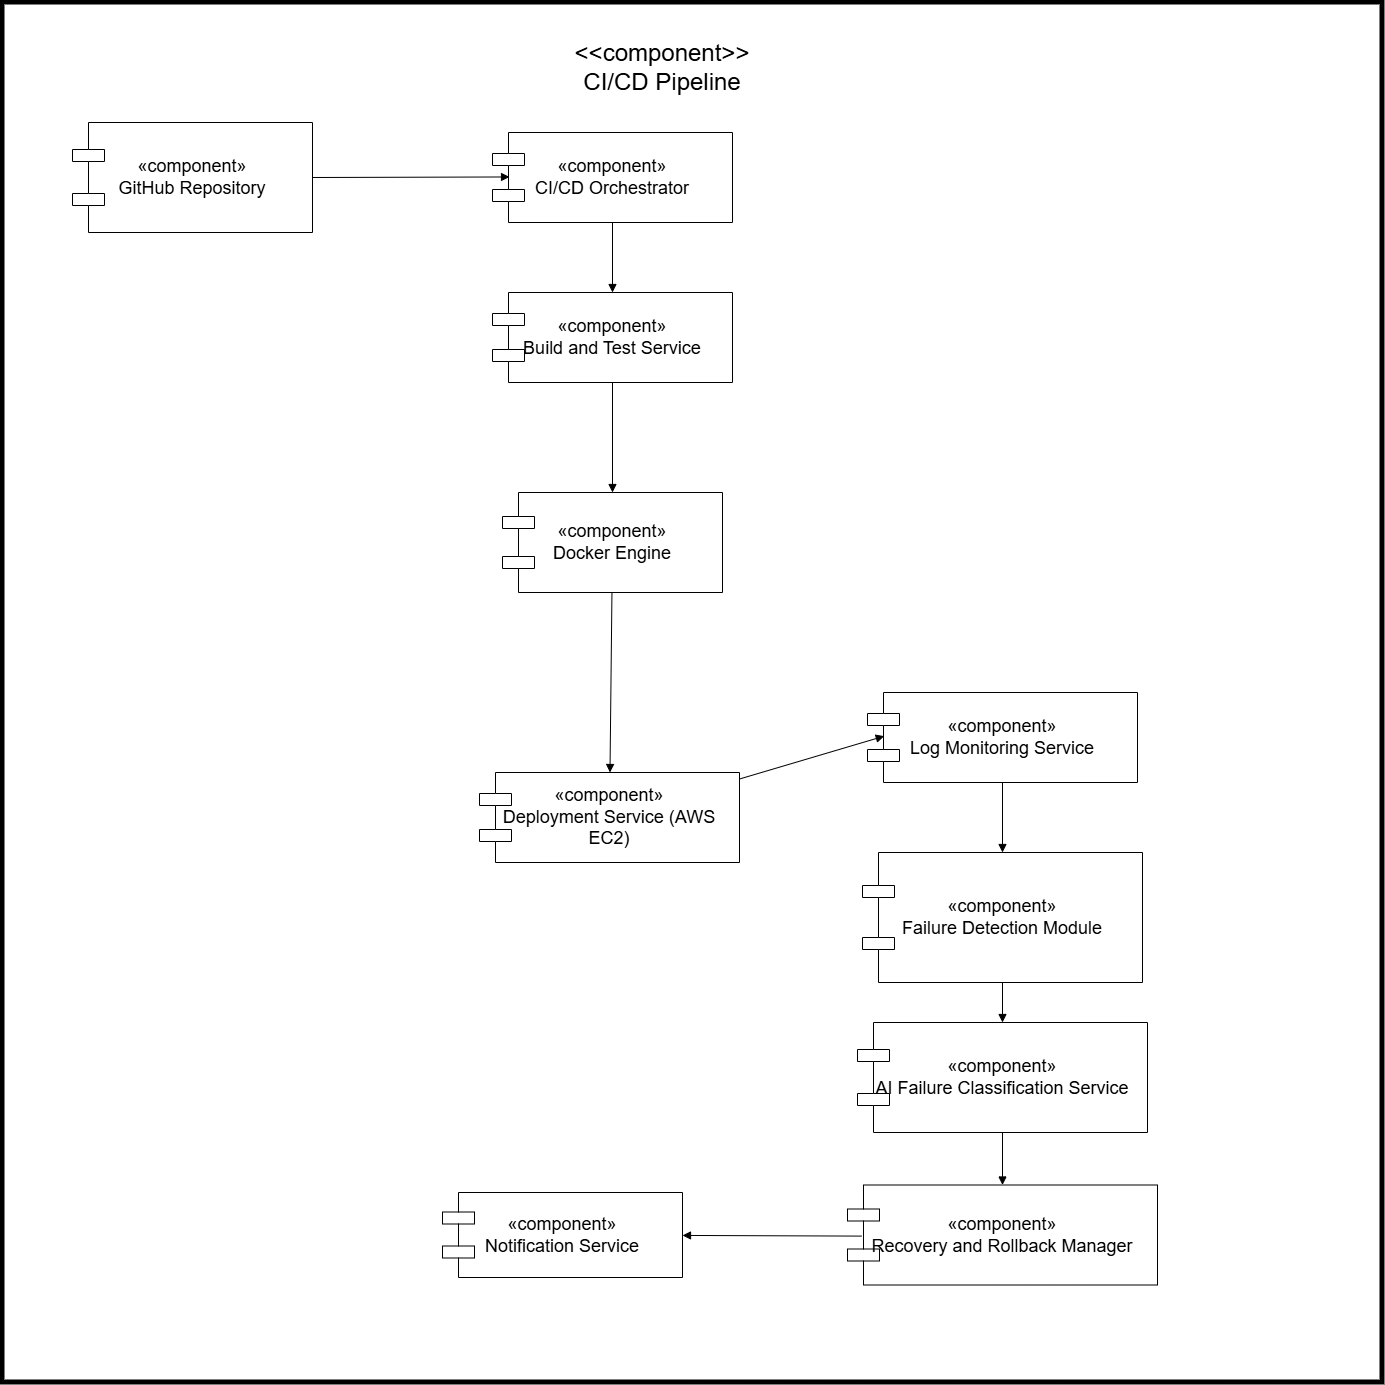

The diagram above was exported from draw.io. Its source (the exported page's mxGraphModel, read from the mxfile embedded in the PNG):
<mxGraphModel dx="2316" dy="1171" grid="1" gridSize="10" guides="1" tooltips="1" connect="1" arrows="1" fold="1" page="1" pageScale="1" pageWidth="827" pageHeight="1169" math="0" shadow="0">
  <root>
    <mxCell id="0" />
    <mxCell id="1" parent="0" />
    <mxCell id="6Hi4TeuhlGU4wvcPDBzx-34" parent="1" style="whiteSpace=wrap;html=1;aspect=fixed;fillStyle=auto;strokeColor=light-dark(#000000, #996500);strokeWidth=5;align=center;verticalAlign=middle;fontFamily=Helvetica;fontSize=12;fontColor=default;fillColor=#FFFFFF;gradientColor=none;" value="" vertex="1">
      <mxGeometry height="1380" width="1380" x="80" y="220" as="geometry" />
    </mxCell>
    <mxCell id="6Hi4TeuhlGU4wvcPDBzx-35" parent="1" style="shape=component;whiteSpace=wrap;html=1;" value="&lt;font style=&quot;font-size: 18px;&quot;&gt;«component»&lt;br&gt;GitHub Repository&lt;/font&gt;" vertex="1">
      <mxGeometry height="110" width="240" x="150" y="340" as="geometry" />
    </mxCell>
    <mxCell id="6Hi4TeuhlGU4wvcPDBzx-36" parent="1" style="shape=component;whiteSpace=wrap;html=1;" value="&lt;font style=&quot;font-size: 18px;&quot;&gt;«component»&lt;br&gt;CI/CD Orchestrator&lt;/font&gt;" vertex="1">
      <mxGeometry height="90" width="240" x="570" y="350" as="geometry" />
    </mxCell>
    <mxCell id="6Hi4TeuhlGU4wvcPDBzx-37" parent="1" style="shape=component;whiteSpace=wrap;html=1;" value="&lt;font style=&quot;font-size: 18px;&quot;&gt;«component»&lt;br&gt;Build and Test Service&lt;/font&gt;" vertex="1">
      <mxGeometry height="90" width="240" x="570" y="510" as="geometry" />
    </mxCell>
    <mxCell id="6Hi4TeuhlGU4wvcPDBzx-38" parent="1" style="shape=component;whiteSpace=wrap;html=1;fillColor=none;" value="&lt;font style=&quot;font-size: 18px;&quot;&gt;«component»&lt;br&gt;Docker Engine&lt;/font&gt;" vertex="1">
      <mxGeometry height="100" width="220" x="580" y="710" as="geometry" />
    </mxCell>
    <mxCell id="6Hi4TeuhlGU4wvcPDBzx-39" parent="1" style="shape=component;whiteSpace=wrap;html=1;" value="&lt;font style=&quot;font-size: 18px;&quot;&gt;«component»&lt;br&gt;Deployment Service (AWS EC2)&lt;/font&gt;" vertex="1">
      <mxGeometry height="90" width="260" x="557" y="990" as="geometry" />
    </mxCell>
    <mxCell id="6Hi4TeuhlGU4wvcPDBzx-40" parent="1" style="shape=component;whiteSpace=wrap;html=1;" value="&lt;font style=&quot;font-size: 18px;&quot;&gt;«component»&lt;br&gt;Log Monitoring Service&lt;/font&gt;" vertex="1">
      <mxGeometry height="90" width="270" x="945" y="910" as="geometry" />
    </mxCell>
    <mxCell id="6Hi4TeuhlGU4wvcPDBzx-41" parent="1" style="shape=component;whiteSpace=wrap;html=1;" value="&lt;font style=&quot;font-size: 18px;&quot;&gt;«component»&lt;br&gt;Failure Detection Module&lt;/font&gt;" vertex="1">
      <mxGeometry height="130" width="280" x="940" y="1070" as="geometry" />
    </mxCell>
    <mxCell id="6Hi4TeuhlGU4wvcPDBzx-42" parent="1" style="shape=component;whiteSpace=wrap;html=1;" value="&lt;font style=&quot;font-size: 18px;&quot;&gt;«component»&lt;br&gt;AI Failure Classification Service&lt;/font&gt;" vertex="1">
      <mxGeometry height="110" width="290" x="935" y="1240" as="geometry" />
    </mxCell>
    <mxCell id="6Hi4TeuhlGU4wvcPDBzx-43" parent="1" style="shape=component;whiteSpace=wrap;html=1;" value="&lt;font style=&quot;font-size: 18px;&quot;&gt;«component»&lt;br&gt;Recovery and Rollback Manager&lt;/font&gt;" vertex="1">
      <mxGeometry height="100" width="310" x="925" y="1402.5" as="geometry" />
    </mxCell>
    <mxCell id="6Hi4TeuhlGU4wvcPDBzx-44" parent="1" style="shape=component;whiteSpace=wrap;html=1;" value="&lt;font style=&quot;font-size: 18px;&quot;&gt;«component»&lt;br&gt;Notification Service&lt;/font&gt;" vertex="1">
      <mxGeometry height="85" width="240" x="520" y="1410" as="geometry" />
    </mxCell>
    <mxCell id="6Hi4TeuhlGU4wvcPDBzx-45" edge="1" parent="1" source="6Hi4TeuhlGU4wvcPDBzx-35" style="endArrow=block;exitX=1;exitY=0.5;exitDx=0;exitDy=0;entryX=0.071;entryY=0.494;entryDx=0;entryDy=0;entryPerimeter=0;" target="6Hi4TeuhlGU4wvcPDBzx-36">
      <mxGeometry relative="1" as="geometry">
        <mxPoint x="400" y="393.75" as="sourcePoint" />
        <mxPoint x="580" y="394" as="targetPoint" />
      </mxGeometry>
    </mxCell>
    <mxCell id="6Hi4TeuhlGU4wvcPDBzx-46" edge="1" parent="1" source="6Hi4TeuhlGU4wvcPDBzx-36" style="endArrow=block;" target="6Hi4TeuhlGU4wvcPDBzx-37">
      <mxGeometry relative="1" as="geometry" />
    </mxCell>
    <mxCell id="6Hi4TeuhlGU4wvcPDBzx-47" edge="1" parent="1" source="6Hi4TeuhlGU4wvcPDBzx-37" style="endArrow=block;" target="6Hi4TeuhlGU4wvcPDBzx-38">
      <mxGeometry relative="1" as="geometry" />
    </mxCell>
    <mxCell id="6Hi4TeuhlGU4wvcPDBzx-48" edge="1" parent="1" source="6Hi4TeuhlGU4wvcPDBzx-38" style="endArrow=block;" target="6Hi4TeuhlGU4wvcPDBzx-39">
      <mxGeometry relative="1" as="geometry" />
    </mxCell>
    <mxCell id="6Hi4TeuhlGU4wvcPDBzx-49" edge="1" parent="1" source="6Hi4TeuhlGU4wvcPDBzx-39" style="endArrow=block;entryX=0.062;entryY=0.485;entryDx=0;entryDy=0;entryPerimeter=0;" target="6Hi4TeuhlGU4wvcPDBzx-40">
      <mxGeometry relative="1" as="geometry" />
    </mxCell>
    <mxCell id="6Hi4TeuhlGU4wvcPDBzx-50" edge="1" parent="1" source="6Hi4TeuhlGU4wvcPDBzx-40" style="endArrow=block;" target="6Hi4TeuhlGU4wvcPDBzx-41">
      <mxGeometry relative="1" as="geometry" />
    </mxCell>
    <mxCell id="6Hi4TeuhlGU4wvcPDBzx-51" edge="1" parent="1" source="6Hi4TeuhlGU4wvcPDBzx-41" style="endArrow=block;" target="6Hi4TeuhlGU4wvcPDBzx-42">
      <mxGeometry relative="1" as="geometry" />
    </mxCell>
    <mxCell id="6Hi4TeuhlGU4wvcPDBzx-52" edge="1" parent="1" source="6Hi4TeuhlGU4wvcPDBzx-42" style="endArrow=block;" target="6Hi4TeuhlGU4wvcPDBzx-43">
      <mxGeometry relative="1" as="geometry" />
    </mxCell>
    <mxCell id="6Hi4TeuhlGU4wvcPDBzx-53" edge="1" parent="1" source="6Hi4TeuhlGU4wvcPDBzx-43" style="endArrow=block;exitX=0.046;exitY=0.511;exitDx=0;exitDy=0;exitPerimeter=0;" target="6Hi4TeuhlGU4wvcPDBzx-44">
      <mxGeometry relative="1" as="geometry" />
    </mxCell>
    <mxCell id="6Hi4TeuhlGU4wvcPDBzx-55" parent="1" style="text;html=1;whiteSpace=wrap;strokeColor=none;fillColor=none;align=center;verticalAlign=middle;rounded=0;fontFamily=Helvetica;fontSize=12;fontColor=default;" value="&lt;font style=&quot;font-size: 24px;&quot;&gt;&amp;lt;&amp;lt;component&amp;gt;&amp;gt;&lt;/font&gt;&lt;div&gt;&lt;font style=&quot;font-size: 24px;&quot;&gt;CI/CD Pipeline&lt;/font&gt;&lt;/div&gt;" vertex="1">
      <mxGeometry height="70" width="280" x="600" y="250" as="geometry" />
    </mxCell>
    <mxCell id="6Hi4TeuhlGU4wvcPDBzx-57" parent="1" style="ellipse;whiteSpace=wrap;html=1;align=center;aspect=fixed;fillColor=none;strokeColor=none;resizable=0;perimeter=centerPerimeter;rotatable=0;allowArrows=0;points=[];outlineConnect=1;fillStyle=auto;opacity=0;strokeWidth=5;verticalAlign=middle;fontFamily=Helvetica;fontSize=12;fontColor=default;" value="" vertex="1">
      <mxGeometry height="10" width="10" x="817" y="940" as="geometry" />
    </mxCell>
    <mxCell id="6Hi4TeuhlGU4wvcPDBzx-61" parent="1" style="ellipse;whiteSpace=wrap;html=1;align=center;aspect=fixed;fillColor=none;strokeColor=none;resizable=0;perimeter=centerPerimeter;rotatable=0;allowArrows=0;points=[];outlineConnect=1;fillStyle=auto;opacity=0;strokeWidth=5;verticalAlign=middle;fontFamily=Helvetica;fontSize=12;fontColor=default;" value="" vertex="1">
      <mxGeometry height="10" width="10" x="750" y="940" as="geometry" />
    </mxCell>
  </root>
</mxGraphModel>